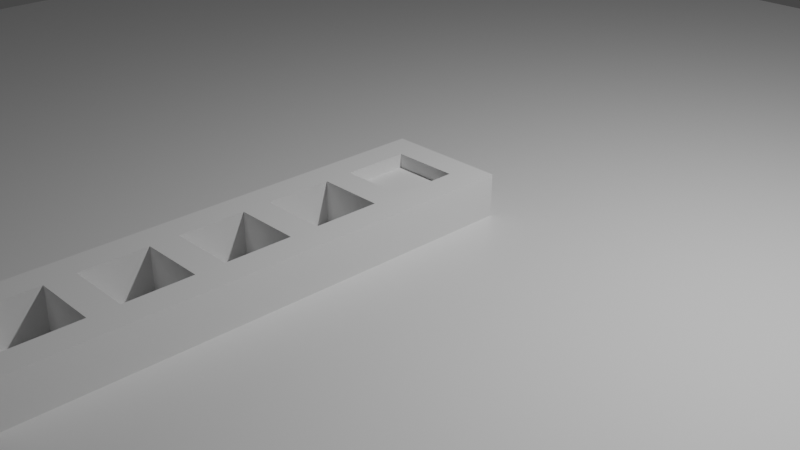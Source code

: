 # Source: Virus.blend  (saved by Blender 2.91.10; exported with 4.5.12 LTS)
import bpy
from mathutils import Matrix  # noqa: F401  (used for matrix-valued properties, if any)

bpy.ops.wm.read_factory_settings(use_empty=True)
scene = bpy.context.scene
scene.name = 'Scene'

# ---- collections
col_collection = bpy.data.collections.new('Collection'); scene.collection.children.link(col_collection)

# ---- materials (node trees are filled in below, after node groups)
mat_material = bpy.data.materials.new('Material')
mat_material.alpha_threshold = 0.0
mat_material.use_transparent_shadow = False
mat_material.line_color = (0.0, 0.0, 0.0, 1.0)

# ---- material node trees
mat_material.use_nodes = True; mat_material.node_tree.nodes.clear()
_N = mat_material.node_tree.nodes; _L = mat_material.node_tree.links
n0 = _N.new('ShaderNodeOutputMaterial'); n0.name = 'Material Output'; n0.location = (300, 300)
n1 = _N.new('ShaderNodeBsdfPrincipled'); n1.name = 'Principled BSDF'; n1.location = (10, 300)
n1.distribution = 'GGX'
n1.subsurface_method = 'BURLEY'
n1.inputs[2].default_value = 0.4
n1.inputs[3].default_value = 1.45
n1.inputs[27].default_value = (0.0, 0.0, 0.0, 1.0)
n1.inputs[28].default_value = 1.0
_L.new(n1.outputs[0], n0.inputs[0])
n0.is_active_output = True

# ---- world
world_world = bpy.data.worlds.new('World'); scene.world = world_world
world_world.use_nodes = True; world_world.node_tree.nodes.clear()
_N = world_world.node_tree.nodes; _L = world_world.node_tree.links
n0 = _N.new('ShaderNodeOutputWorld'); n0.name = 'World Output'; n0.location = (300, 300)
n1 = _N.new('ShaderNodeBackground'); n1.name = 'Background'; n1.location = (10, 300)
n1.inputs[0].default_value = (0.05088, 0.05088, 0.05088, 1.0)
_L.new(n1.outputs[0], n0.inputs[0])
n0.is_active_output = True
world_world.color = (0.05088, 0.05088, 0.05088)
world_world.use_sun_shadow = False
world_world.sun_shadow_jitter_overblur = 0.0

# ---- cameras
cam_camera = bpy.data.cameras.new('Camera')
cam_camera.clip_end = 100.0
cam_camera.ortho_scale = 7.314

# ---- lights
light_light = bpy.data.lights.new('Light', 'POINT')
light_light.transmission_factor = 0.0
light_light.energy = 1000.0
light_light.shadow_soft_size = 0.1
light_light.shadow_maximum_resolution = 0.006
light_light.use_absolute_resolution = True

# ---- meshes
me_cube = bpy.data.meshes.new('Cube')
me_cube.from_pydata([(10.0, 10.0, 0.05), (10.0, 10.0, -0.05), (10.0, -10.0, 0.05), (10.0, -10.0, -0.05), (-10.0, 10.0, 0.05), (-10.0, 10.0, -0.05), (-10.0, -10.0, 0.05), (-10.0, -10.0, -0.05)], [], [(0, 4, 6, 2), (3, 2, 6, 7), (7, 6, 4, 5), (5, 1, 3, 7), (1, 0, 2, 3), (5, 4, 0, 1)])
_uv = me_cube.uv_layers.new(name='UVMap')
_uv.uv.foreach_set('vector', [0.625, 0.5, 0.875, 0.5, 0.875, 0.75, 0.625, 0.75, 0.375, 0.75, 0.625, 0.75, 0.625, 1.0, 0.375, 1.0, 0.375, 0.0, 0.625, 0.0, 0.625, 0.25, 0.375, 0.25, 0.125, 0.5, 0.375, 0.5, 0.375, 0.75, 0.125, 0.75, 0.375, 0.5, 0.625, 0.5, 0.625, 0.75, 0.375, 0.75, 0.375, 0.25, 0.625, 0.25, 0.625, 0.5, 0.375, 0.5])
me_cube.materials.append(mat_material)
me_cube.use_remesh_preserve_volume = False
me_cube.use_remesh_preserve_attributes = False
me_cube.use_mirror_vertex_groups = False
me_cube.update()
me_cube_001 = bpy.data.meshes.new('Cube.001')
me_cube_001.from_pydata([(-0.35, -0.35, -0.35), (-0.35, -0.35, 0.35), (-0.35, 0.35, -0.35), (-0.35, 0.35, 0.35), (0.35, -0.35, -0.35), (0.35, -0.35, 0.35), (0.35, 0.35, -0.35), (0.35, 0.35, 0.35)], [], [(0, 1, 3, 2), (2, 3, 7, 6), (6, 7, 5, 4), (4, 5, 1, 0), (2, 6, 4, 0), (7, 3, 1, 5)])
_uv = me_cube_001.uv_layers.new(name='UVMap')
_uv.uv.foreach_set('vector', [0.375, 0.0, 0.625, 0.0, 0.625, 0.25, 0.375, 0.25, 0.375, 0.25, 0.625, 0.25, 0.625, 0.5, 0.375, 0.5, 0.375, 0.5, 0.625, 0.5, 0.625, 0.75, 0.375, 0.75, 0.375, 0.75, 0.625, 0.75, 0.625, 1.0, 0.375, 1.0, 0.125, 0.5, 0.375, 0.5, 0.375, 0.75, 0.125, 0.75, 0.625, 0.5, 0.875, 0.5, 0.875, 0.75, 0.625, 0.75])
me_cube_001.use_remesh_fix_poles = True
me_cube_001.use_remesh_preserve_attributes = False
me_cube_001.use_mirror_vertex_groups = False
me_cube_001.update()
me_cube_002 = bpy.data.meshes.new('Cube.002')
me_cube_002.from_pydata([(-1.0, -30.95, -0.5), (-1.0, -30.95, 0.5), (1.0, -30.95, -0.5), (1.0, -30.95, 0.5), (1.0, -28.95, -0.5), (1.857, -28.95, -0.5), (1.857, -28.95, 0.5), (1.0, -28.95, 0.5), (1.857, -24.29, -0.5), (1.857, -24.29, 0.5), (1.0, -24.29, -0.5), (1.0, -24.29, 0.5), (-1.0, -28.95, -0.5), (-1.0, -28.95, 0.5), (-1.857, -28.95, -0.5), (-1.857, -28.95, 0.5), (-1.0, -24.29, -0.5), (-1.0, -24.29, 0.5), (-1.857, -24.29, -0.5), (-1.857, -24.29, 0.5), (-1.857, -30.95, -0.5), (-1.857, -30.95, 0.5), (1.857, -30.95, 0.5), (1.857, -30.95, -0.5), (-1.0, -24.29, -0.5), (-1.0, -24.29, 0.5), (1.0, -24.29, -0.5), (1.0, -24.29, 0.5), (1.0, -22.29, -0.5), (1.857, -22.29, -0.5), (1.857, -22.29, 0.5), (1.0, -22.29, 0.5), (1.857, -17.62, -0.5), (1.857, -17.62, 0.5), (1.0, -17.62, -0.5), (1.0, -17.62, 0.5), (-1.0, -22.29, -0.5), (-1.0, -22.29, 0.5), (-1.857, -22.29, -0.5), (-1.857, -22.29, 0.5), (-1.0, -17.62, -0.5), (-1.0, -17.62, 0.5), (-1.857, -17.62, -0.5), (-1.857, -17.62, 0.5), (-1.857, -24.29, -0.5), (-1.857, -24.29, 0.5), (1.857, -24.29, 0.5), (1.857, -24.29, -0.5), (-1.0, -17.62, -0.5), (-1.0, -17.62, 0.5), (1.0, -17.62, -0.5), (1.0, -17.62, 0.5), (1.0, -15.62, -0.5), (1.857, -15.62, -0.5), (1.857, -15.62, 0.5), (1.0, -15.62, 0.5), (1.857, -10.95, -0.5), (1.857, -10.95, 0.5), (1.0, -10.95, -0.5), (1.0, -10.95, 0.5), (-1.0, -15.62, -0.5), (-1.0, -15.62, 0.5), (-1.857, -15.62, -0.5), (-1.857, -15.62, 0.5), (-1.0, -10.95, -0.5), (-1.0, -10.95, 0.5), (-1.857, -10.95, -0.5), (-1.857, -10.95, 0.5), (-1.857, -17.62, -0.5), (-1.857, -17.62, 0.5), (1.857, -17.62, 0.5), (1.857, -17.62, -0.5), (-1.0, -10.95, -0.5), (-1.0, -10.95, 0.5), (1.0, -10.95, -0.5), (1.0, -10.95, 0.5), (1.0, -8.953, -0.5), (1.857, -8.953, -0.5), (1.857, -8.953, 0.5), (1.0, -8.953, 0.5), (1.857, -4.287, -0.5), (1.857, -4.287, 0.5), (1.0, -4.287, -0.5), (1.0, -4.287, 0.5), (-1.0, -8.953, -0.5), (-1.0, -8.953, 0.5), (-1.857, -8.953, -0.5), (-1.857, -8.953, 0.5), (-1.0, -4.287, -0.5), (-1.0, -4.287, 0.5), (-1.857, -4.287, -0.5), (-1.857, -4.287, 0.5), (-1.857, -10.95, -0.5), (-1.857, -10.95, 0.5), (1.857, -10.95, 0.5), (1.857, -10.95, -0.5), (-1.0, -4.287, -0.5), (-1.0, -4.287, 0.5), (1.0, -4.287, -0.5), (1.0, -4.287, 0.5), (1.0, -2.287, -0.5), (1.857, -2.287, -0.5), (1.857, -2.287, 0.5), (1.0, -2.287, 0.5), (1.857, 2.38, -0.5), (1.857, 2.38, 0.5), (1.0, 2.38, -0.5), (1.0, 2.38, 0.5), (-1.0, -2.287, -0.5), (-1.0, -2.287, 0.5), (-1.857, -2.287, -0.5), (-1.857, -2.287, 0.5), (-1.0, 2.38, -0.5), (-1.0, 2.38, 0.5), (-1.857, 2.38, -0.5), (-1.857, 2.38, 0.5), (-1.857, -4.287, -0.5), (-1.857, -4.287, 0.5), (1.857, -4.287, 0.5), (1.857, -4.287, -0.5), (1.0, 4.38, -0.5), (1.0, 4.38, 0.5), (-1.0, 4.38, -0.5), (-1.0, 4.38, 0.5), (-1.0, 2.38, -0.5), (-1.857, 2.38, -0.5), (-1.857, 2.38, 0.5), (-1.0, 2.38, 0.5), (1.0, 2.38, -0.5), (1.0, 2.38, 0.5), (1.857, 2.38, -0.5), (1.857, 2.38, 0.5), (1.857, 4.38, -0.5), (1.857, 4.38, 0.5), (-1.857, 4.38, 0.5), (-1.857, 4.38, -0.5)], [], [(12, 13, 7, 4), (2, 3, 1, 0), (12, 4, 2, 0), (7, 13, 1, 3), (4, 7, 11, 10), (8, 9, 6, 5), (4, 10, 8, 5), (11, 7, 6, 9), (14, 15, 19, 18), (16, 17, 13, 12), (14, 18, 16, 12), (19, 15, 13, 17), (15, 14, 20, 21), (0, 1, 21, 20), (3, 2, 23, 22), (5, 6, 22, 23), (15, 21, 1, 13), (7, 3, 22, 6), (12, 0, 20, 14), (4, 5, 23, 2), (36, 37, 31, 28), (26, 27, 25, 24), (36, 28, 26, 24), (31, 37, 25, 27), (28, 31, 35, 34), (32, 33, 30, 29), (28, 34, 32, 29), (35, 31, 30, 33), (38, 39, 43, 42), (40, 41, 37, 36), (38, 42, 40, 36), (43, 39, 37, 41), (39, 38, 44, 45), (24, 25, 45, 44), (27, 26, 47, 46), (29, 30, 46, 47), (39, 45, 25, 37), (31, 27, 46, 30), (36, 24, 44, 38), (28, 29, 47, 26), (60, 61, 55, 52), (50, 51, 49, 48), (60, 52, 50, 48), (55, 61, 49, 51), (52, 55, 59, 58), (56, 57, 54, 53), (52, 58, 56, 53), (59, 55, 54, 57), (62, 63, 67, 66), (64, 65, 61, 60), (62, 66, 64, 60), (67, 63, 61, 65), (63, 62, 68, 69), (48, 49, 69, 68), (51, 50, 71, 70), (53, 54, 70, 71), (63, 69, 49, 61), (55, 51, 70, 54), (60, 48, 68, 62), (52, 53, 71, 50), (84, 85, 79, 76), (74, 75, 73, 72), (84, 76, 74, 72), (79, 85, 73, 75), (76, 79, 83, 82), (80, 81, 78, 77), (76, 82, 80, 77), (83, 79, 78, 81), (86, 87, 91, 90), (88, 89, 85, 84), (86, 90, 88, 84), (91, 87, 85, 89), (87, 86, 92, 93), (72, 73, 93, 92), (75, 74, 95, 94), (77, 78, 94, 95), (87, 93, 73, 85), (79, 75, 94, 78), (84, 72, 92, 86), (76, 77, 95, 74), (108, 109, 103, 100), (98, 99, 97, 96), (108, 100, 98, 96), (103, 109, 97, 99), (100, 103, 107, 106), (104, 105, 102, 101), (100, 106, 104, 101), (107, 103, 102, 105), (110, 111, 115, 114), (112, 113, 109, 108), (110, 114, 112, 108), (115, 111, 109, 113), (111, 110, 116, 117), (96, 97, 117, 116), (99, 98, 119, 118), (101, 102, 118, 119), (111, 117, 97, 109), (103, 99, 118, 102), (108, 96, 116, 110), (100, 101, 119, 98), (128, 129, 127, 124), (122, 123, 121, 120), (128, 124, 122, 120), (127, 129, 121, 123), (131, 130, 132, 133), (120, 121, 133, 132), (123, 122, 135, 134), (125, 126, 134, 135), (131, 133, 121, 129), (127, 123, 134, 126), (128, 120, 132, 130), (124, 125, 135, 122)])
_uv = me_cube_002.uv_layers.new(name='UVMap')
_uv.uv.foreach_set('vector', [0.375, 0.25, 0.625, 0.25, 0.625, 0.5, 0.375, 0.5, 0.375, 0.75, 0.625, 0.75, 0.625, 1.0, 0.375, 1.0, 0.125, 0.5, 0.375, 0.5, 0.375, 0.75, 0.125, 0.75, 0.625, 0.5, 0.875, 0.5, 0.875, 0.75, 0.625, 0.75, 0.375, 0.25, 0.625, 0.25, 0.625, 0.5, 0.375, 0.5, 0.375, 0.75, 0.625, 0.75, 0.625, 1.0, 0.375, 1.0, 0.125, 0.5, 0.375, 0.5, 0.375, 0.75, 0.125, 0.75, 0.625, 0.5, 0.875, 0.5, 0.875, 0.75, 0.625, 0.75, 0.375, 0.25, 0.625, 0.25, 0.625, 0.5, 0.375, 0.5, 0.375, 0.75, 0.625, 0.75, 0.625, 1.0, 0.375, 1.0, 0.125, 0.5, 0.375, 0.5, 0.375, 0.75, 0.125, 0.75, 0.625, 0.5, 0.875, 0.5, 0.875, 0.75, 0.625, 0.75, 0.625, 0.25, 0.375, 0.25, 0.375, 0.25, 0.625, 0.25, 0.375, 1.0, 0.625, 1.0, 0.625, 1.0, 0.375, 1.0, 0.625, 0.75, 0.375, 0.75, 0.375, 0.75, 0.625, 0.75, 0.375, 1.0, 0.625, 1.0, 0.625, 1.0, 0.375, 1.0, 0.625, 0.25, 0.625, 0.25, 0.625, 1.0, 0.875, 0.5, 0.625, 0.5, 0.625, 0.75, 0.625, 0.75, 0.625, 1.0, 0.125, 0.5, 0.125, 0.75, 0.375, 1.0, 0.375, 0.25, 0.125, 0.5, 0.125, 0.75, 0.375, 1.0, 0.375, 0.75, 0.375, 0.25, 0.625, 0.25, 0.625, 0.5, 0.375, 0.5, 0.375, 0.75, 0.625, 0.75, 0.625, 1.0, 0.375, 1.0, 0.125, 0.5, 0.375, 0.5, 0.375, 0.75, 0.125, 0.75, 0.625, 0.5, 0.875, 0.5, 0.875, 0.75, 0.625, 0.75, 0.375, 0.25, 0.625, 0.25, 0.625, 0.5, 0.375, 0.5, 0.375, 0.75, 0.625, 0.75, 0.625, 1.0, 0.375, 1.0, 0.125, 0.5, 0.375, 0.5, 0.375, 0.75, 0.125, 0.75, 0.625, 0.5, 0.875, 0.5, 0.875, 0.75, 0.625, 0.75, 0.375, 0.25, 0.625, 0.25, 0.625, 0.5, 0.375, 0.5, 0.375, 0.75, 0.625, 0.75, 0.625, 1.0, 0.375, 1.0, 0.125, 0.5, 0.375, 0.5, 0.375, 0.75, 0.125, 0.75, 0.625, 0.5, 0.875, 0.5, 0.875, 0.75, 0.625, 0.75, 0.625, 0.25, 0.375, 0.25, 0.375, 0.25, 0.625, 0.25, 0.375, 1.0, 0.625, 1.0, 0.625, 1.0, 0.375, 1.0, 0.625, 0.75, 0.375, 0.75, 0.375, 0.75, 0.625, 0.75, 0.375, 1.0, 0.625, 1.0, 0.625, 1.0, 0.375, 1.0, 0.625, 0.25, 0.625, 0.25, 0.625, 1.0, 0.875, 0.5, 0.625, 0.5, 0.625, 0.75, 0.625, 0.75, 0.625, 1.0, 0.125, 0.5, 0.125, 0.75, 0.375, 1.0, 0.375, 0.25, 0.125, 0.5, 0.125, 0.75, 0.375, 1.0, 0.375, 0.75, 0.375, 0.25, 0.625, 0.25, 0.625, 0.5, 0.375, 0.5, 0.375, 0.75, 0.625, 0.75, 0.625, 1.0, 0.375, 1.0, 0.125, 0.5, 0.375, 0.5, 0.375, 0.75, 0.125, 0.75, 0.625, 0.5, 0.875, 0.5, 0.875, 0.75, 0.625, 0.75, 0.375, 0.25, 0.625, 0.25, 0.625, 0.5, 0.375, 0.5, 0.375, 0.75, 0.625, 0.75, 0.625, 1.0, 0.375, 1.0, 0.125, 0.5, 0.375, 0.5, 0.375, 0.75, 0.125, 0.75, 0.625, 0.5, 0.875, 0.5, 0.875, 0.75, 0.625, 0.75, 0.375, 0.25, 0.625, 0.25, 0.625, 0.5, 0.375, 0.5, 0.375, 0.75, 0.625, 0.75, 0.625, 1.0, 0.375, 1.0, 0.125, 0.5, 0.375, 0.5, 0.375, 0.75, 0.125, 0.75, 0.625, 0.5, 0.875, 0.5, 0.875, 0.75, 0.625, 0.75, 0.625, 0.25, 0.375, 0.25, 0.375, 0.25, 0.625, 0.25, 0.375, 1.0, 0.625, 1.0, 0.625, 1.0, 0.375, 1.0, 0.625, 0.75, 0.375, 0.75, 0.375, 0.75, 0.625, 0.75, 0.375, 1.0, 0.625, 1.0, 0.625, 1.0, 0.375, 1.0, 0.625, 0.25, 0.625, 0.25, 0.625, 1.0, 0.875, 0.5, 0.625, 0.5, 0.625, 0.75, 0.625, 0.75, 0.625, 1.0, 0.125, 0.5, 0.125, 0.75, 0.375, 1.0, 0.375, 0.25, 0.125, 0.5, 0.125, 0.75, 0.375, 1.0, 0.375, 0.75, 0.375, 0.25, 0.625, 0.25, 0.625, 0.5, 0.375, 0.5, 0.375, 0.75, 0.625, 0.75, 0.625, 1.0, 0.375, 1.0, 0.125, 0.5, 0.375, 0.5, 0.375, 0.75, 0.125, 0.75, 0.625, 0.5, 0.875, 0.5, 0.875, 0.75, 0.625, 0.75, 0.375, 0.25, 0.625, 0.25, 0.625, 0.5, 0.375, 0.5, 0.375, 0.75, 0.625, 0.75, 0.625, 1.0, 0.375, 1.0, 0.125, 0.5, 0.375, 0.5, 0.375, 0.75, 0.125, 0.75, 0.625, 0.5, 0.875, 0.5, 0.875, 0.75, 0.625, 0.75, 0.375, 0.25, 0.625, 0.25, 0.625, 0.5, 0.375, 0.5, 0.375, 0.75, 0.625, 0.75, 0.625, 1.0, 0.375, 1.0, 0.125, 0.5, 0.375, 0.5, 0.375, 0.75, 0.125, 0.75, 0.625, 0.5, 0.875, 0.5, 0.875, 0.75, 0.625, 0.75, 0.625, 0.25, 0.375, 0.25, 0.375, 0.25, 0.625, 0.25, 0.375, 1.0, 0.625, 1.0, 0.625, 1.0, 0.375, 1.0, 0.625, 0.75, 0.375, 0.75, 0.375, 0.75, 0.625, 0.75, 0.375, 1.0, 0.625, 1.0, 0.625, 1.0, 0.375, 1.0, 0.625, 0.25, 0.625, 0.25, 0.625, 1.0, 0.875, 0.5, 0.625, 0.5, 0.625, 0.75, 0.625, 0.75, 0.625, 1.0, 0.125, 0.5, 0.125, 0.75, 0.375, 1.0, 0.375, 0.25, 0.125, 0.5, 0.125, 0.75, 0.375, 1.0, 0.375, 0.75, 0.375, 0.25, 0.625, 0.25, 0.625, 0.5, 0.375, 0.5, 0.375, 0.75, 0.625, 0.75, 0.625, 1.0, 0.375, 1.0, 0.125, 0.5, 0.375, 0.5, 0.375, 0.75, 0.125, 0.75, 0.625, 0.5, 0.875, 0.5, 0.875, 0.75, 0.625, 0.75, 0.375, 0.25, 0.625, 0.25, 0.625, 0.5, 0.375, 0.5, 0.375, 0.75, 0.625, 0.75, 0.625, 1.0, 0.375, 1.0, 0.125, 0.5, 0.375, 0.5, 0.375, 0.75, 0.125, 0.75, 0.625, 0.5, 0.875, 0.5, 0.875, 0.75, 0.625, 0.75, 0.375, 0.25, 0.625, 0.25, 0.625, 0.5, 0.375, 0.5, 0.375, 0.75, 0.625, 0.75, 0.625, 1.0, 0.375, 1.0, 0.125, 0.5, 0.375, 0.5, 0.375, 0.75, 0.125, 0.75, 0.625, 0.5, 0.875, 0.5, 0.875, 0.75, 0.625, 0.75, 0.625, 0.25, 0.375, 0.25, 0.375, 0.25, 0.625, 0.25, 0.375, 1.0, 0.625, 1.0, 0.625, 1.0, 0.375, 1.0, 0.625, 0.75, 0.375, 0.75, 0.375, 0.75, 0.625, 0.75, 0.375, 1.0, 0.625, 1.0, 0.625, 1.0, 0.375, 1.0, 0.625, 0.25, 0.625, 0.25, 0.625, 1.0, 0.875, 0.5, 0.625, 0.5, 0.625, 0.75, 0.625, 0.75, 0.625, 1.0, 0.125, 0.5, 0.125, 0.75, 0.375, 1.0, 0.375, 0.25, 0.125, 0.5, 0.125, 0.75, 0.375, 1.0, 0.375, 0.75, 0.375, 0.25, 0.625, 0.25, 0.625, 0.5, 0.375, 0.5, 0.375, 0.75, 0.625, 0.75, 0.625, 1.0, 0.375, 1.0, 0.125, 0.5, 0.375, 0.5, 0.375, 0.75, 0.125, 0.75, 0.625, 0.5, 0.875, 0.5, 0.875, 0.75, 0.625, 0.75, 0.625, 0.25, 0.375, 0.25, 0.375, 0.25, 0.625, 0.25, 0.375, 1.0, 0.625, 1.0, 0.625, 1.0, 0.375, 1.0, 0.625, 0.75, 0.375, 0.75, 0.375, 0.75, 0.625, 0.75, 0.375, 1.0, 0.625, 1.0, 0.625, 1.0, 0.375, 1.0, 0.625, 0.25, 0.625, 0.25, 0.625, 1.0, 0.875, 0.5, 0.625, 0.5, 0.625, 0.75, 0.625, 0.75, 0.625, 1.0, 0.125, 0.5, 0.125, 0.75, 0.375, 1.0, 0.375, 0.25, 0.125, 0.5, 0.125, 0.75, 0.375, 1.0, 0.375, 0.75])
me_cube_002.use_remesh_fix_poles = True
me_cube_002.use_remesh_preserve_attributes = False
me_cube_002.use_mirror_vertex_groups = False
me_cube_002.update()

# ---- objects
ob_sm_ground = bpy.data.objects.new('SM_Ground', me_cube)
ob_light = bpy.data.objects.new('Light', light_light)
ob_camera = bpy.data.objects.new('Camera', cam_camera)
ob_sm_organ = bpy.data.objects.new('SM_Organ', me_cube_001)
ob_sm_body = bpy.data.objects.new('SM_Body', me_cube_002)

# ---- transforms, parenting, visibility, modifiers, constraints
ob_sm_ground.location = (0.0, 0.0, 0.0)
ob_sm_ground.lock_rotations_4d = False
ob_sm_ground.empty_display_type = 'ARROWS'
ob_sm_ground.lineart.crease_threshold = 0.0
ob_light.location = (4.076, 1.005, 5.904)
ob_light.rotation_euler = (0.6503, 0.05522, 1.866)
ob_light.lock_rotations_4d = False
ob_light.empty_display_type = 'ARROWS'
ob_light.color = (0.0, 0.0, 0.0, 0.0)
ob_light.lineart.crease_threshold = 0.0
ob_camera.location = (7.359, -6.926, 4.958)
ob_camera.rotation_euler = (1.109, 0.0, 0.8149)
ob_camera.lock_rotations_4d = False
ob_camera.empty_display_type = 'ARROWS'
ob_camera.color = (0.0, 0.0, 0.0, 0.0)
ob_camera.display_type = 'WIRE'
ob_camera.lineart.crease_threshold = 0.0
ob_sm_organ.location = (0.0, 0.0, 0.0)
ob_sm_organ.lineart.crease_threshold = 0.0
ob_sm_body.location = (0.0, -1.192e-07, 0.0)
ob_sm_body.scale = (0.35, 0.15, 1.0)
ob_sm_body.lineart.crease_threshold = 0.0

# ---- collection membership
col_collection.objects.link(ob_sm_ground)
col_collection.objects.link(ob_light)
col_collection.objects.link(ob_camera)
col_collection.objects.link(ob_sm_organ)
col_collection.objects.link(ob_sm_body)

# ---- scene / render settings (as saved in the file)
scene.camera = ob_camera
scene.frame_start = 1; scene.frame_end = 250; scene.frame_set(2)
scene.render.engine = 'BLENDER_EEVEE_NEXT'
scene.cycles.use_denoising = False
scene.cycles.samples = 128
scene.cycles.sampling_pattern = 'TABULATED_SOBOL'
scene.cycles.use_adaptive_sampling = False
scene.cycles.use_light_tree = False
scene.view_settings.view_transform = 'Filmic'
bpy.context.view_layer.update()
